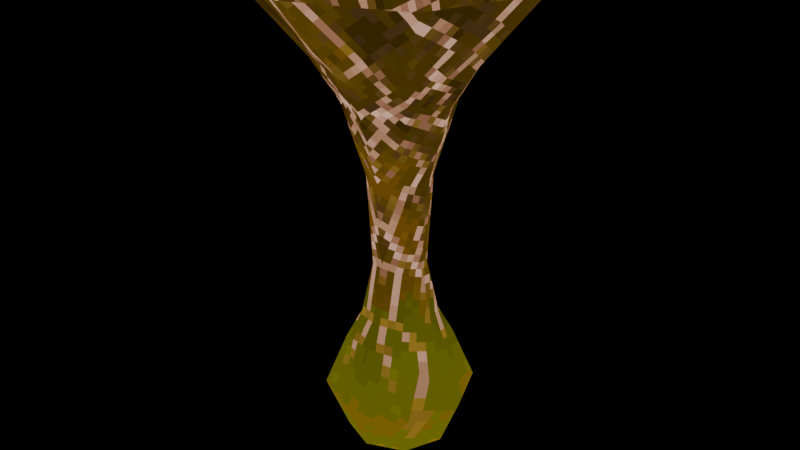 # Source: ithagnal_orb.blend  (saved by Blender 4.2.66; exported with 4.5.12 LTS)
import bpy
from mathutils import Matrix  # noqa: F401  (used for matrix-valued properties, if any)

bpy.ops.wm.read_factory_settings(use_empty=True)
scene = bpy.context.scene
scene.name = 'Scene'

# ---- images (referenced by path relative to the original .blend; pixels are not part of the script)
import os
ASSET_DIR = os.environ.get("B2B_ASSET_DIR", "")  # directory of the original .blend (textures are referenced by path, not embedded)
HERE = os.path.dirname(os.path.abspath(__file__))  # packed textures are extracted next to this script under _unpacked/

def load_image(name, relpath, width, height, colorspace="sRGB"):
    """Load a texture the original file referenced (path relative to the .blend, or extracted next to this script)."""
    p = next((c for c in (os.path.join(HERE, relpath), os.path.join(ASSET_DIR, relpath)) if relpath and os.path.exists(c)), "")
    if p:
        img = bpy.data.images.load(p, check_existing=True)
        img.name = name
    else:  # same state as the original file: an image datablock whose file is absent (Cycles renders it pink)
        img = bpy.data.images.new(name, width, height)
        img.source = "FILE"
        img.filepath = "//" + (relpath or name)
    img.colorspace_settings.name = colorspace
    return img
img_ithagnal_orb_png = load_image('ithagnal_orb.png', '_unpacked/ithagnal_orb.c63eea86.png', 48, 64, 'sRGB')

# ---- materials (node trees are filled in below, after node groups)
mat_ithagnal_orb_mat = bpy.data.materials.new('ithagnal_orb_mat')
mat_ithagnal_orb_mat.use_backface_culling = True

# ---- material node trees
mat_ithagnal_orb_mat.use_nodes = True; mat_ithagnal_orb_mat.node_tree.nodes.clear()
_N = mat_ithagnal_orb_mat.node_tree.nodes; _L = mat_ithagnal_orb_mat.node_tree.links
n0 = _N.new('ShaderNodeOutputMaterial'); n0.name = 'Material Output'; n0.location = (300, 300)
n1 = _N.new('ShaderNodeEmission'); n1.name = 'Emission'; n1.location = (10, 300)
n2 = _N.new('ShaderNodeTexImage'); n2.name = 'Image Texture'; n2.location = (-280, 280)
n2.image = img_ithagnal_orb_png
n2.interpolation = 'Closest'
_L.new(n1.outputs[0], n0.inputs[0])
_L.new(n2.outputs[0], n1.inputs[0])
n0.is_active_output = True

# ---- world
world_world = bpy.data.worlds.new('World'); scene.world = world_world
world_world.use_nodes = True; world_world.node_tree.nodes.clear()
_N = world_world.node_tree.nodes; _L = world_world.node_tree.links
n0 = _N.new('ShaderNodeOutputWorld'); n0.name = 'World Output'; n0.location = (300, 300)
n1 = _N.new('ShaderNodeBackground'); n1.name = 'Background'; n1.location = (10, 300)
n1.inputs[0].default_value = (0.0, 0.0, 0.0, 1.0)
_L.new(n1.outputs[0], n0.inputs[0])
n0.is_active_output = True
world_world.color = (0.05088, 0.05088, 0.05088)
world_world.sun_shadow_jitter_overblur = 0.0

# ---- meshes
me_ithagnal_orb = bpy.data.meshes.new('ithagnal_orb')
me_ithagnal_orb.from_pydata([(4.064, 4.064, -39.94), (5.747, 5.747, -45.71), (4.064, 4.064, -51.48), (5.747, -9.924e-09, -39.94), (8.127, -9.924e-09, -45.71), (5.747, -9.924e-09, -51.48), (4.064, -4.064, -39.94), (5.747, -5.747, -45.71), (4.064, -4.064, -51.48), (-4.943e-08, -5.747, -39.94), (-4.943e-08, -8.127, -45.71), (-4.943e-08, -5.747, -51.48), (-4.064, -4.064, -39.94), (-5.747, -5.747, -45.71), (-4.064, -4.064, -51.48), (-4.943e-08, -9.924e-09, -53.87), (-5.747, -9.924e-09, -39.94), (-8.127, -9.924e-09, -45.71), (-5.747, -9.924e-09, -51.48), (-4.064, 4.064, -39.94), (-5.747, 5.747, -45.71), (-4.064, 4.064, -51.48), (2.859, 2.859, -36.82), (-4.943e-08, 5.747, -39.94), (-4.943e-08, 8.127, -45.71), (-4.943e-08, 5.747, -51.48), (4.043, 1.023e-08, -36.82), (2.859, -2.859, -36.82), (-6.755e-08, -4.043, -36.82), (-2.859, -2.859, -36.82), (-4.043, 1.023e-08, -36.82), (-2.859, 2.859, -36.82), (-6.755e-08, 4.043, -36.82), (2.413, 2.413, -21.17), (3.412, 1.037e-08, -21.17), (2.413, -2.413, -21.17), (-6.301e-08, -3.412, -21.17), (-2.413, -2.413, -21.17), (-3.412, 1.037e-08, -21.17), (-2.413, 2.413, -21.17), (-6.301e-08, 3.412, -21.17), (-6.46e-08, -2.825, -31.15), (1.997, -1.997, -31.15), (-6.46e-08, 2.825, -31.15), (-1.997, 1.997, -31.15), (-1.997, -1.997, -31.15), (-2.825, 4.83e-09, -31.15), (2.825, 4.83e-09, -31.15), (1.997, 1.997, -31.15), (4.127, 4.127, -13.15), (5.836, 2.478e-08, -13.15), (4.127, -4.127, -13.15), (-6.065e-08, -5.836, -13.15), (-4.127, -4.127, -13.15), (-5.836, 2.478e-08, -13.15), (-4.127, 4.127, -13.15), (-6.065e-08, 5.836, -13.15), (6.17, 6.17, -8.522), (8.725, 4.196e-08, -8.522), (6.17, -6.17, -8.522), (-1.062e-08, -8.725, -8.522), (-6.17, -6.17, -8.522), (-8.725, 4.196e-08, -8.522), (-6.17, 6.17, -8.522), (-1.062e-08, 8.725, -8.522), (11.31, 11.31, 0.09703), (16.0, 1.606e-07, 0.09703), (11.31, -11.31, 0.09703), (-8.222e-08, -16.0, 0.09703), (-11.31, -11.31, 0.09703), (-16.0, 1.606e-07, 0.09703), (-11.31, 11.31, 0.09703), (-8.222e-08, 16.0, 0.09703)], [], [(25, 24, 1, 2), (6, 3, 26, 27), (15, 25, 2), (24, 23, 0, 1), (2, 1, 4, 5), (0, 23, 32, 22), (15, 2, 5), (1, 0, 3, 4), (5, 4, 7, 8), (16, 12, 29, 30), (15, 5, 8), (4, 3, 6, 7), (8, 7, 10, 11), (3, 0, 22, 26), (15, 8, 11), (7, 6, 9, 10), (11, 10, 13, 14), (19, 16, 30, 31), (15, 11, 14), (10, 9, 12, 13), (13, 12, 16, 17), (14, 13, 17, 18), (9, 6, 27, 28), (15, 14, 18), (15, 18, 21), (17, 16, 19, 20), (18, 17, 20, 21), (23, 19, 31, 32), (15, 21, 25), (20, 19, 23, 24), (21, 20, 24, 25), (12, 9, 28, 29), (41, 42, 35, 36), (43, 44, 39, 40), (45, 41, 36, 37), (46, 45, 37, 38), (44, 46, 38, 39), (47, 48, 33, 34), (42, 47, 34, 35), (48, 43, 40, 33), (22, 32, 43, 48), (27, 26, 47, 42), (26, 22, 48, 47), (31, 30, 46, 44), (30, 29, 45, 46), (29, 28, 41, 45), (32, 31, 44, 43), (28, 27, 42, 41), (33, 40, 56, 49), (34, 33, 49, 50), (36, 35, 51, 52), (38, 37, 53, 54), (40, 39, 55, 56), (35, 34, 50, 51), (37, 36, 52, 53), (39, 38, 54, 55), (56, 55, 63, 64), (51, 50, 58, 59), (53, 52, 60, 61), (55, 54, 62, 63), (49, 56, 64, 57), (50, 49, 57, 58), (52, 51, 59, 60), (54, 53, 61, 62), (58, 57, 65, 66), (60, 59, 67, 68), (62, 61, 69, 70), (64, 63, 71, 72), (59, 58, 66, 67), (61, 60, 68, 69), (63, 62, 70, 71), (57, 64, 72, 65)])
me_ithagnal_orb.polygons.foreach_set('use_smooth', [True] * 72)
_uv = me_ithagnal_orb.uv_layers.new(name='UVMap')
_uv.uv.foreach_set('vector', [0.9238, 0.09436, 0.9611, 0.192, 0.8387, 0.1801, 0.8394, 0.1128, 0.6373, 0.217, 0.7229, 0.2336, 0.7024, 0.2863, 0.6269, 0.273, 0.8032, 0.02753, 0.9238, 0.09436, 0.8394, 0.1128, 0.9611, 0.192, 0.8988, 0.2868, 0.8069, 0.2542, 0.8387, 0.1801, 0.8394, 0.1128, 0.8387, 0.1801, 0.7494, 0.1657, 0.7718, 0.1081, 0.8069, 0.2542, 0.8988, 0.2868, 0.8447, 0.3326, 0.7755, 0.3056, 0.8032, 0.02753, 0.8394, 0.1128, 0.7718, 0.1081, 0.8387, 0.1801, 0.8069, 0.2542, 0.7229, 0.2336, 0.7494, 0.1657, 0.7718, 0.1081, 0.7494, 0.1657, 0.6637, 0.1417, 0.7115, 0.08472, 0.7229, 0.2336, 0.6373, 0.217, 0.6269, 0.273, 0.7024, 0.2863, 0.8032, 0.02753, 0.7718, 0.1081, 0.7115, 0.08472, 0.7494, 0.1657, 0.7229, 0.2336, 0.6373, 0.217, 0.6637, 0.1417, 0.7115, 0.08472, 0.6637, 0.1417, 0.5521, 0.1023, 0.6536, 0.03512, 0.7229, 0.2336, 0.8069, 0.2542, 0.7755, 0.3056, 0.7024, 0.2863, 0.8032, 0.02753, 0.7115, 0.08472, 0.6536, 0.03512, 0.6637, 0.1417, 0.6373, 0.217, 0.5365, 0.2074, 0.5521, 0.1023, 0.6536, 0.03512, 0.5521, 0.1023, 0.6637, 0.1417, 0.7115, 0.08472, 0.8069, 0.2542, 0.7229, 0.2336, 0.7024, 0.2863, 0.7755, 0.3056, 0.8032, 0.02753, 0.6536, 0.03512, 0.7115, 0.08472, 0.5521, 0.1023, 0.5365, 0.2074, 0.6373, 0.217, 0.6637, 0.1417, 0.6637, 0.1417, 0.6373, 0.217, 0.7229, 0.2336, 0.7494, 0.1657, 0.7115, 0.08472, 0.6637, 0.1417, 0.7494, 0.1657, 0.7718, 0.1081, 0.5365, 0.2074, 0.6373, 0.217, 0.6269, 0.273, 0.5492, 0.2678, 0.8032, 0.02753, 0.7115, 0.08472, 0.7718, 0.1081, 0.8032, 0.02753, 0.7718, 0.1081, 0.8394, 0.1128, 0.7494, 0.1657, 0.7229, 0.2336, 0.8069, 0.2542, 0.8387, 0.1801, 0.7718, 0.1081, 0.7494, 0.1657, 0.8387, 0.1801, 0.8394, 0.1128, 0.8988, 0.2868, 0.8069, 0.2542, 0.7755, 0.3056, 0.8447, 0.3326, 0.8032, 0.02753, 0.8394, 0.1128, 0.9238, 0.09436, 0.8387, 0.1801, 0.8069, 0.2542, 0.8988, 0.2868, 0.9611, 0.192, 0.8394, 0.1128, 0.8387, 0.1801, 0.9611, 0.192, 0.9238, 0.09436, 0.6373, 0.217, 0.5365, 0.2074, 0.5492, 0.2678, 0.6269, 0.273, 0.5491, 0.3685, 0.605, 0.3779, 0.5225, 0.5554, 0.4614, 0.5315, 0.7725, 0.4175, 0.7186, 0.4028, 0.6606, 0.5857, 0.7293, 0.5902, 0.605, 0.3779, 0.5491, 0.3685, 0.4614, 0.5315, 0.5225, 0.5554, 0.6621, 0.3895, 0.605, 0.3779, 0.5225, 0.5554, 0.5902, 0.5741, 0.7186, 0.4028, 0.6621, 0.3895, 0.5902, 0.5741, 0.6606, 0.5857, 0.6621, 0.3895, 0.7186, 0.4028, 0.6606, 0.5857, 0.5902, 0.5741, 0.605, 0.3779, 0.6621, 0.3895, 0.5902, 0.5741, 0.5225, 0.5554, 0.7186, 0.4028, 0.7725, 0.4175, 0.7293, 0.5902, 0.6606, 0.5857, 0.7755, 0.3056, 0.8447, 0.3326, 0.7725, 0.4175, 0.7186, 0.4028, 0.6269, 0.273, 0.7024, 0.2863, 0.6621, 0.3895, 0.605, 0.3779, 0.7024, 0.2863, 0.7755, 0.3056, 0.7186, 0.4028, 0.6621, 0.3895, 0.7755, 0.3056, 0.7024, 0.2863, 0.6621, 0.3895, 0.7186, 0.4028, 0.7024, 0.2863, 0.6269, 0.273, 0.605, 0.3779, 0.6621, 0.3895, 0.6269, 0.273, 0.5492, 0.2678, 0.5491, 0.3685, 0.605, 0.3779, 0.8447, 0.3326, 0.7755, 0.3056, 0.7186, 0.4028, 0.7725, 0.4175, 0.5492, 0.2678, 0.6269, 0.273, 0.605, 0.3779, 0.5491, 0.3685, 0.6606, 0.5857, 0.7293, 0.5902, 0.7701, 0.7312, 0.6563, 0.7472, 0.5902, 0.5741, 0.6606, 0.5857, 0.6563, 0.7472, 0.5281, 0.7334, 0.4614, 0.5315, 0.5225, 0.5554, 0.4101, 0.6932, 0.3257, 0.6338, 0.5902, 0.5741, 0.5225, 0.5554, 0.4101, 0.6932, 0.5281, 0.7334, 0.7293, 0.5902, 0.6606, 0.5857, 0.6563, 0.7472, 0.7701, 0.7312, 0.5225, 0.5554, 0.5902, 0.5741, 0.5281, 0.7334, 0.4101, 0.6932, 0.5225, 0.5554, 0.4614, 0.5315, 0.3257, 0.6338, 0.4101, 0.6932, 0.6606, 0.5857, 0.5902, 0.5741, 0.5281, 0.7334, 0.6563, 0.7472, 0.7701, 0.7312, 0.6563, 0.7472, 0.6756, 0.8539, 0.8395, 0.8107, 0.4101, 0.6932, 0.5281, 0.7334, 0.4868, 0.8394, 0.3173, 0.7753, 0.4101, 0.6932, 0.3257, 0.6338, 0.2102, 0.6727, 0.3173, 0.7753, 0.6563, 0.7472, 0.5281, 0.7334, 0.4868, 0.8394, 0.6756, 0.8539, 0.6563, 0.7472, 0.7701, 0.7312, 0.8395, 0.8107, 0.6756, 0.8539, 0.5281, 0.7334, 0.6563, 0.7472, 0.6756, 0.8539, 0.4868, 0.8394, 0.3257, 0.6338, 0.4101, 0.6932, 0.3173, 0.7753, 0.2102, 0.6727, 0.5281, 0.7334, 0.4101, 0.6932, 0.3173, 0.7753, 0.4868, 0.8394, 0.4868, 0.8394, 0.6756, 0.8539, 0.7137, 0.9821, 0.4377, 0.9652, 0.2102, 0.6727, 0.3173, 0.7753, 0.1931, 0.8679, 0.03832, 0.6989, 0.4868, 0.8394, 0.3173, 0.7753, 0.1931, 0.8679, 0.4377, 0.9652, 0.8395, 0.8107, 0.6756, 0.8539, 0.7137, 0.9821, 0.9655, 0.9022, 0.3173, 0.7753, 0.4868, 0.8394, 0.4377, 0.9652, 0.1931, 0.8679, 0.3173, 0.7753, 0.2102, 0.6727, 0.03832, 0.6989, 0.1931, 0.8679, 0.6756, 0.8539, 0.4868, 0.8394, 0.4377, 0.9652, 0.7137, 0.9821, 0.6756, 0.8539, 0.8395, 0.8107, 0.9655, 0.9022, 0.7137, 0.9821])
me_ithagnal_orb.materials.append(mat_ithagnal_orb_mat)
me_ithagnal_orb.update()

# ---- objects
ob_ithagnal_orb = bpy.data.objects.new('ithagnal_orb', me_ithagnal_orb)

# ---- transforms, parenting, visibility, modifiers, constraints
ob_ithagnal_orb.location = (0.0, 0.0, 0.0)

# ---- collection membership
scene.collection.objects.link(ob_ithagnal_orb)

# ---- scene / render settings (as saved in the file)
scene.frame_start = 0; scene.frame_end = 8; scene.frame_set(9)
scene.render.engine = 'BLENDER_EEVEE_NEXT'
scene.render.image_settings.file_format = 'FFMPEG'
scene.render.image_settings.color_mode = 'RGB'
scene.render.fps = 10
bpy.context.view_layer.update()

# ---- added for rendering (the .blend has no active camera): camera
cam_auto = bpy.data.cameras.new('AutoCamera')
cam_auto.lens = 50.0
cam_auto.sensor_width = 36.0
cam_auto.clip_end = 1143.63
ob_auto_camera = bpy.data.objects.new('AutoCamera', cam_auto)
scene.collection.objects.link(ob_auto_camera)
ob_auto_camera.location = (65.1642, -78.1971, 25.2447)
ob_auto_camera.rotation_euler = (1.09748, -7.21219e-08, 0.694738)
scene.camera = ob_auto_camera
bpy.context.view_layer.update()
